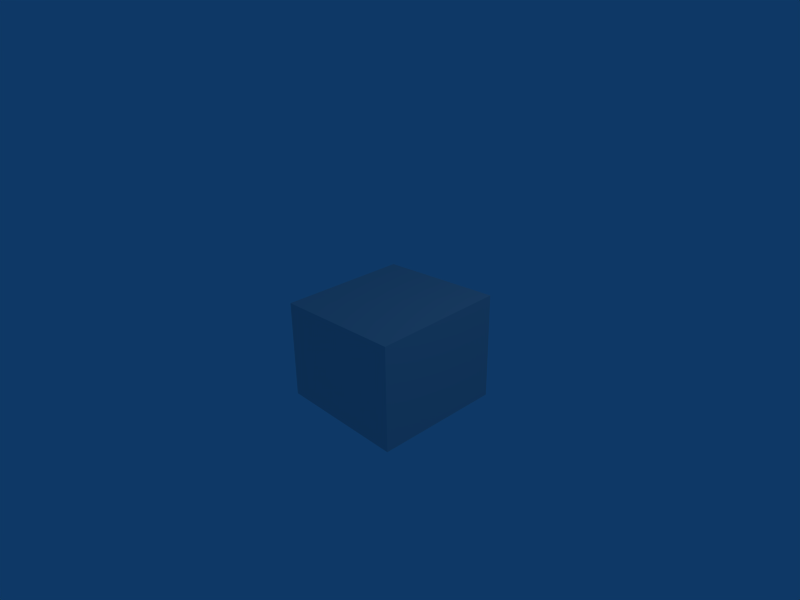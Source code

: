 # Source: test1.blend  (saved by Blender 2.49.2; exported with 4.5.12 LTS)
import bpy
from mathutils import Matrix  # noqa: F401  (used for matrix-valued properties, if any)

bpy.ops.wm.read_factory_settings(use_empty=True)
scene = bpy.context.scene
scene.name = 'Scene'

# ---- collections
col_collection_1 = bpy.data.collections.new('Collection 1'); scene.collection.children.link(col_collection_1)

# ---- materials (node trees are filled in below, after node groups)
mat_material = bpy.data.materials.new('Material')
mat_material.alpha_threshold = 0.0
mat_material.roughness = 0.5
mat_material.line_color = (0.0, 0.0, 0.0, 1.0)

# ---- material node trees

# ---- world
world_world = bpy.data.worlds.new('World'); scene.world = world_world
world_world.color = (0.05656, 0.2208, 0.4)
world_world.use_sun_shadow = False
world_world.sun_shadow_jitter_overblur = 0.0
world_world.cycles.sampling_method = 'MANUAL'
world_world.cycles.sample_map_resolution = 256

# ---- cameras
cam_camera = bpy.data.cameras.new('Camera')
cam_camera.passepartout_alpha = 0.2
cam_camera.clip_end = 100.0
cam_camera.lens = 35.0
cam_camera.ortho_scale = 7.314
cam_camera.show_passepartout = False
cam_camera.show_safe_areas = True
cam_camera.dof.focus_distance = 0.0
cam_camera.dof.aperture_fstop = 128.0

# ---- lights
light_spot = bpy.data.lights.new('Spot', 'POINT')
light_spot.transmission_factor = 0.0
light_spot.cutoff_distance = 30.0
light_spot.energy = 100.0
light_spot.shadow_buffer_clip_start = 1.001
light_spot.shadow_soft_size = 1.0
light_spot.shadow_maximum_resolution = 0.006
light_spot.use_absolute_resolution = True
light_spot.cycles.use_multiple_importance_sampling = False

# ---- meshes
me_cube = bpy.data.meshes.new('Cube')
me_cube.from_pydata([(1.182, 1.101, -1.13), (1.182, -0.8993, -1.13), (-0.8178, -0.8993, -1.13), (-0.8178, 1.101, -1.13), (1.182, 1.101, 0.5225), (1.182, -0.8993, 0.496), (-0.8178, -0.8993, 0.3905), (-0.8178, 1.101, 0.3771)], [], [(0, 1, 2, 3), (4, 7, 6, 5), (0, 4, 5, 1), (1, 5, 6, 2), (2, 6, 7, 3), (4, 0, 3, 7)])
me_cube.materials.append(mat_material)
me_cube.use_remesh_preserve_volume = False
me_cube.use_remesh_preserve_attributes = False
me_cube.use_mirror_vertex_groups = False
me_cube.update()

# ---- objects
ob_cube = bpy.data.objects.new('Cube', me_cube)
ob_lamp = bpy.data.objects.new('Lamp', light_spot)
ob_camera = bpy.data.objects.new('Camera', cam_camera)

# ---- transforms, parenting, visibility, modifiers, constraints
ob_cube.location = (-0.3621, -0.06035, 0.0)
ob_cube.lock_rotations_4d = False
ob_cube.empty_display_type = 'ARROWS'
ob_cube.color = (0.0, 0.0, 0.0, 1.0)
ob_cube.lineart.crease_threshold = 0.0
ob_lamp.location = (3.714, 0.9451, 5.904)
ob_lamp.rotation_euler = (0.6503, 0.05522, 1.866)
ob_lamp.lock_rotations_4d = False
ob_lamp.empty_display_type = 'ARROWS'
ob_lamp.color = (0.0, 0.0, 0.0, 0.0)
ob_lamp.lineart.crease_threshold = 0.0
ob_camera.location = (7.119, -6.568, 5.344)
ob_camera.rotation_euler = (1.109, 0.01082, 0.8149)
ob_camera.lock_rotations_4d = False
ob_camera.empty_display_type = 'ARROWS'
ob_camera.color = (0.0, 0.0, 0.0, 0.0)
ob_camera.display_type = 'WIRE'
ob_camera.lineart.crease_threshold = 0.0

# ---- collection membership
col_collection_1.objects.link(ob_cube)
col_collection_1.objects.link(ob_lamp)
col_collection_1.objects.link(ob_camera)

# ---- scene / render settings (as saved in the file)
scene.camera = ob_camera
scene.frame_start = 1; scene.frame_end = 250; scene.frame_set(1)
scene.render.engine = 'BLENDER_EEVEE_NEXT'
scene.render.image_settings.file_format = 'JPEG'
scene.render.image_settings.color_mode = 'RGB'
scene.render.image_settings.compression = 90
scene.render.resolution_x = 800
scene.render.resolution_y = 600
scene.render.pixel_aspect_x = 100.0
scene.render.pixel_aspect_y = 100.0
scene.render.fps = 25
scene.render.dither_intensity = 0.0
scene.render.use_compositing = False
scene.render.use_sequencer = False
scene.render.bake_margin = 2
scene.render.bake_bias = 0.0
scene.render.use_stamp_time = False
scene.render.use_stamp_date = False
scene.render.use_stamp_frame = False
scene.render.use_stamp_camera = False
scene.render.use_stamp_scene = False
scene.render.use_stamp_filename = False
scene.render.use_stamp_render_time = False
scene.render.stamp_font_size = 0
scene.cycles.use_denoising = False
scene.cycles.samples = 10
scene.cycles.sampling_pattern = 'TABULATED_SOBOL'
scene.cycles.light_sampling_threshold = 0.0
scene.cycles.use_adaptive_sampling = False
scene.cycles.use_light_tree = False
scene.cycles.blur_glossy = 0.0
scene.cycles.volume_bounces = 1
scene.cycles.pixel_filter_type = 'GAUSSIAN'
scene.cycles.sample_clamp_indirect = 0.0
scene.view_settings.view_transform = 'Raw'
bpy.context.view_layer.update()
